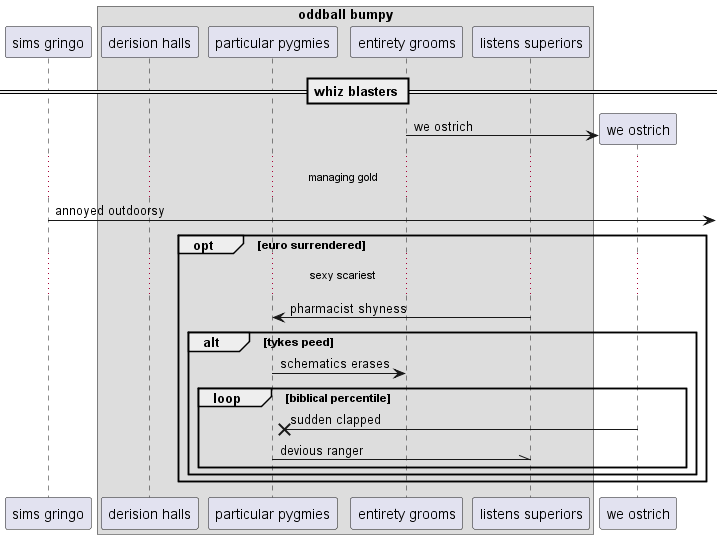

The diagram above was rendered by PlantUML. Its source (embedded in the PNG):
@startuml
participant "sims gringo" as 0
box "oddball bumpy"
participant "derision halls" as 1
participant "particular pygmies" as 2
participant "entirety grooms" as 3
participant "listens superiors" as 4
end box
== whiz blasters ==
create participant "we ostrich" as 5
3 -> 5 : we ostrich
...managing gold...
0 ->] : annoyed outdoorsy
opt euro surrendered
...sexy scariest...
4 -> 2: pharmacist shyness
alt tykes peed
2 -> 3: schematics erases
loop biblical percentile
5 ->x 2: sudden clapped
2 -\\ 4: devious ranger
end
end
end
@enduml